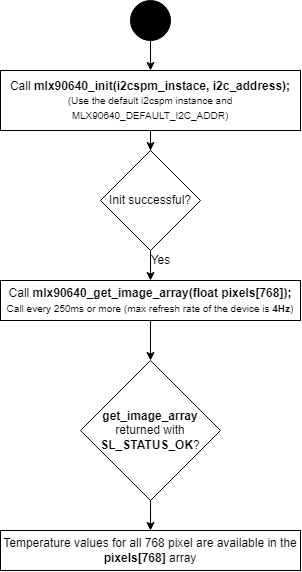

The diagram above was exported from draw.io. Its source (the exported page's mxGraphModel, read from the mxfile embedded in the PNG):
<mxGraphModel dx="981" dy="503" grid="1" gridSize="10" guides="1" tooltips="1" connect="1" arrows="1" fold="1" page="1" pageScale="1" pageWidth="850" pageHeight="1100" math="0" shadow="0">
  <root>
    <mxCell id="0" />
    <mxCell id="1" parent="0" />
    <mxCell id="8a2MhSGVI5BOL7monp7p-5" style="edgeStyle=orthogonalEdgeStyle;rounded=0;orthogonalLoop=1;jettySize=auto;html=1;entryX=0.5;entryY=0;entryDx=0;entryDy=0;" edge="1" parent="1" source="8a2MhSGVI5BOL7monp7p-1" target="8a2MhSGVI5BOL7monp7p-4">
      <mxGeometry relative="1" as="geometry" />
    </mxCell>
    <mxCell id="8a2MhSGVI5BOL7monp7p-1" value="Call &lt;b&gt;mlx90640_init(i2cspm_instace, i2c_address);&lt;/b&gt;&lt;br&gt;&lt;font style=&quot;font-size: 10px;&quot;&gt;(Use the default i2cspm instance and MLX90640_DEFAULT_I2C_ADDR)&lt;/font&gt;" style="rounded=0;whiteSpace=wrap;html=1;" vertex="1" parent="1">
      <mxGeometry x="270" y="150" width="300" height="60" as="geometry" />
    </mxCell>
    <mxCell id="8a2MhSGVI5BOL7monp7p-3" style="edgeStyle=orthogonalEdgeStyle;rounded=0;orthogonalLoop=1;jettySize=auto;html=1;" edge="1" parent="1" source="8a2MhSGVI5BOL7monp7p-2" target="8a2MhSGVI5BOL7monp7p-1">
      <mxGeometry relative="1" as="geometry" />
    </mxCell>
    <mxCell id="8a2MhSGVI5BOL7monp7p-2" value="" style="ellipse;whiteSpace=wrap;html=1;aspect=fixed;fillColor=#000000;" vertex="1" parent="1">
      <mxGeometry x="400" y="80" width="40" height="40" as="geometry" />
    </mxCell>
    <mxCell id="8a2MhSGVI5BOL7monp7p-10" style="edgeStyle=orthogonalEdgeStyle;rounded=0;orthogonalLoop=1;jettySize=auto;html=1;entryX=0.5;entryY=0;entryDx=0;entryDy=0;" edge="1" parent="1" source="8a2MhSGVI5BOL7monp7p-4" target="8a2MhSGVI5BOL7monp7p-8">
      <mxGeometry relative="1" as="geometry" />
    </mxCell>
    <mxCell id="8a2MhSGVI5BOL7monp7p-4" value="Init successful?" style="rhombus;whiteSpace=wrap;html=1;fillColor=#FFFFFF;" vertex="1" parent="1">
      <mxGeometry x="370" y="230" width="100" height="100" as="geometry" />
    </mxCell>
    <mxCell id="8a2MhSGVI5BOL7monp7p-13" style="edgeStyle=orthogonalEdgeStyle;rounded=0;orthogonalLoop=1;jettySize=auto;html=1;entryX=0.5;entryY=0;entryDx=0;entryDy=0;" edge="1" parent="1" source="8a2MhSGVI5BOL7monp7p-8" target="8a2MhSGVI5BOL7monp7p-12">
      <mxGeometry relative="1" as="geometry" />
    </mxCell>
    <mxCell id="8a2MhSGVI5BOL7monp7p-8" value="Call &lt;b&gt;mlx90640_get_image_array(float pixels[768]);&lt;/b&gt;&lt;br&gt;&lt;font style=&quot;font-size: 10px;&quot;&gt;Call every 250ms or more (max refresh rate of the device is &lt;b&gt;4Hz&lt;/b&gt;)&lt;/font&gt;" style="rounded=0;whiteSpace=wrap;html=1;" vertex="1" parent="1">
      <mxGeometry x="270" y="360" width="300" height="40" as="geometry" />
    </mxCell>
    <mxCell id="8a2MhSGVI5BOL7monp7p-18" style="edgeStyle=orthogonalEdgeStyle;rounded=0;orthogonalLoop=1;jettySize=auto;html=1;entryX=0.5;entryY=0;entryDx=0;entryDy=0;" edge="1" parent="1" source="8a2MhSGVI5BOL7monp7p-12" target="8a2MhSGVI5BOL7monp7p-15">
      <mxGeometry relative="1" as="geometry" />
    </mxCell>
    <mxCell id="8a2MhSGVI5BOL7monp7p-12" value="&lt;b&gt;get_image_array &lt;/b&gt;returned with &lt;b&gt;SL_STATUS_OK&lt;/b&gt;?" style="rhombus;whiteSpace=wrap;html=1;fillColor=#FFFFFF;" vertex="1" parent="1">
      <mxGeometry x="350" y="440" width="140" height="140" as="geometry" />
    </mxCell>
    <mxCell id="8a2MhSGVI5BOL7monp7p-15" value="Temperature values for all 768 pixel are available in the &lt;b&gt;pixels[768] &lt;/b&gt;array" style="rounded=0;whiteSpace=wrap;html=1;" vertex="1" parent="1">
      <mxGeometry x="270" y="610" width="300" height="40" as="geometry" />
    </mxCell>
    <mxCell id="8a2MhSGVI5BOL7monp7p-17" value="Yes" style="text;html=1;align=center;verticalAlign=middle;resizable=0;points=[];autosize=1;strokeColor=none;fillColor=none;" vertex="1" parent="1">
      <mxGeometry x="410" y="325" width="40" height="30" as="geometry" />
    </mxCell>
  </root>
</mxGraphModel>